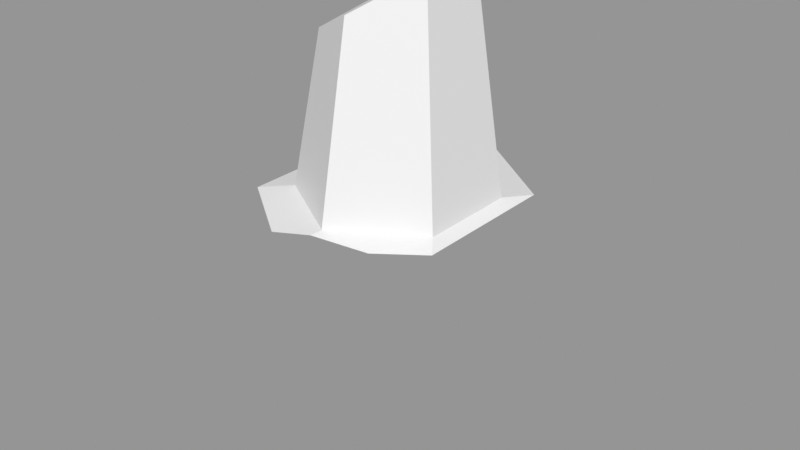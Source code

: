 # Source: Rock_Round_l_2C_05.blend  (saved by Blender 3.0.42; exported with 4.5.12 LTS)
import bpy
from mathutils import Matrix  # noqa: F401  (used for matrix-valued properties, if any)

bpy.ops.wm.read_factory_settings(use_empty=True)
scene = bpy.context.scene
scene.name = 'Scene'

# ---- images (referenced by path relative to the original .blend; pixels are not part of the script)
import os
ASSET_DIR = os.environ.get("B2B_ASSET_DIR", "")  # directory of the original .blend (textures are referenced by path, not embedded)
HERE = os.path.dirname(os.path.abspath(__file__))  # packed textures are extracted next to this script under _unpacked/

def load_image(name, relpath, width, height, colorspace="sRGB"):
    """Load a texture the original file referenced (path relative to the .blend, or extracted next to this script)."""
    p = next((c for c in (os.path.join(HERE, relpath), os.path.join(ASSET_DIR, relpath)) if relpath and os.path.exists(c)), "")
    if p:
        img = bpy.data.images.load(p, check_existing=True)
        img.name = name
    else:  # same state as the original file: an image datablock whose file is absent (Cycles renders it pink)
        img = bpy.data.images.new(name, width, height)
        img.source = "FILE"
        img.filepath = "//" + (relpath or name)
    img.colorspace_settings.name = colorspace
    return img
img_rocks_texture_atlas_1024x1024_png = load_image('Rocks_Texture_Atlas_1024x1024.png', 'Rocks_Texture_Atlas_1024x1024.png', 1024, 1024, 'sRGB')

# ---- materials (node trees are filled in below, after node groups)
mat_rocks_058 = bpy.data.materials.new('Rocks.058')
mat_rocks_058.use_transparent_shadow = False
mat_rocks_058.diffuse_color = (1.0, 1.0, 1.0, 1.0)
mat_rocks_058.roughness = 0.69
mat_rocks_058.specular_intensity = 0.0
mat_material_052 = bpy.data.materials.new('Material.052')
mat_material_052.use_transparent_shadow = False
mat_material_052.roughness = 0.5

# ---- material node trees
mat_rocks_058.use_nodes = True; mat_rocks_058.node_tree.nodes.clear()
_N = mat_rocks_058.node_tree.nodes; _L = mat_rocks_058.node_tree.links
n0 = _N.new('ShaderNodeBsdfPrincipled'); n0.name = 'Principled BSDF'; n0.location = (10, 300)
n0.distribution = 'GGX'
n0.subsurface_method = 'RANDOM_WALK_SKIN'
n0.inputs[2].default_value = 0.69
n0.inputs[3].default_value = 1.45
n0.inputs[4].default_value = 0.0
n0.inputs[13].default_value = 0.0
n1 = _N.new('ShaderNodeOutputMaterial'); n1.name = 'Material Output'; n1.location = (300, 300)
n2 = _N.new('ShaderNodeNormalMap'); n2.name = 'Normal Map'; n2.location = (-300, -300)
n2.label = 'Normal/Map'
n3 = _N.new('ShaderNodeTexImage'); n3.name = 'Image Texture'; n3.location = (-300, 600)
n3.image = img_rocks_texture_atlas_1024x1024_png
_L.new(n0.outputs[0], n1.inputs[0])
_L.new(n2.outputs[0], n0.inputs[5])
_L.new(n3.outputs[0], n0.inputs[0])
n1.is_active_output = True
mat_material_052.use_nodes = True; mat_material_052.node_tree.nodes.clear()
_N = mat_material_052.node_tree.nodes; _L = mat_material_052.node_tree.links
n0 = _N.new('ShaderNodeBsdfPrincipled'); n0.name = 'Principled BSDF'; n0.location = (10, 300)
n0.distribution = 'GGX'
n0.subsurface_method = 'RANDOM_WALK_SKIN'
n0.inputs[3].default_value = 1.45
n0.inputs[27].default_value = (0.0, 0.0, 0.0, 1.0)
n0.inputs[28].default_value = 1.0
n1 = _N.new('ShaderNodeOutputMaterial'); n1.name = 'Material Output'; n1.location = (300, 300)
n2 = _N.new('ShaderNodeNormalMap'); n2.name = 'Normal Map'; n2.location = (-300, -300)
n2.label = 'Normal/Map'
n2.inputs[0].default_value = 0.0
_L.new(n0.outputs[0], n1.inputs[0])
_L.new(n2.outputs[0], n0.inputs[5])
n1.is_active_output = True

# ---- meshes
me_rock_round_l_2c_05_002 = bpy.data.meshes.new('Rock_Round_l_2C_05.002')
me_rock_round_l_2c_05_002.from_pydata([(-0.1592, -0.1012, 0.1173), (-0.1541, 0.1041, 0.1136), (-0.1186, 0.2202, -0.08726), (-0.1186, 0.2202, 0.08775), (0.1211, 0.2202, 0.08775), (0.1211, 0.2202, -0.08726), (0.01353, 0.2275, -0.1047), (-0.07999, 0.2275, -0.04683), (-0.07999, 0.2275, 0.06884), (0.01353, 0.2275, 0.1267), (0.1071, 0.2275, 0.06884), (0.1071, 0.2275, -0.04683), (0.07766, 0.4527, 0.04395), (0.07766, 0.4527, -0.03503), (0.04004, 0.4527, 0.06722), (0.01379, 0.4348, 0.0868), (-0.05394, 0.4018, 0.05112), (-0.05293, 0.4152, -0.03327), (-0.1201, -0.1012, -0.1454), (-0.1592, -0.1012, -0.04781), (-0.133, 0.1041, -0.1285), (-0.1541, 0.1041, -0.07585), (-0.144, 0.1371, -0.1058), (-0.02154, 0.2202, -0.1582), (0.02156, 0.2202, -0.1599), (0.004085, 0.2219, -0.1584), (0.04749, 0.4527, -0.05369), (0.01372, 0.3849, -0.0836), (-0.01478, 0.4403, -0.05686), (0.00826, 0.4527, -0.0521), (-0.07539, -0.075, -0.178), (0.07629, -0.075, -0.1791), (0.03967, 0.1041, -0.1985), (-0.03802, 0.1041, -0.1979), (0.01968, 0.1274, -0.2027), (-0.01938, 0.1254, -0.202), (0.1616, -0.1012, -0.0359), (0.126, -0.1012, -0.1429), (0.1565, 0.1041, -0.03836), (0.1236, 0.1041, -0.1372), (0.134, 0.1777, -0.09675), (-0.06539, -0.075, 0.1858), (-0.07021, 0.1041, 0.1749), (-0.03185, 0.2202, 0.1511), (0.07176, 0.2202, 0.1237), (0.01032, 0.2256, 0.1393), (0.1616, -0.1012, 0.03784), (0.1565, 0.1041, 0.04012), (0.1318, 0.1851, 0.09559), (0.1245, 0.1454, 0.1186), (0.1237, -0.075, 0.1359)], [], [(25, 24, 34), (48, 44, 49), (3, 2, 22), (4, 11, 10), (29, 27, 28), (10, 9, 44), (3, 7, 2), (12, 13, 26), (12, 14, 15), (17, 28, 27), (27, 26, 13), (23, 25, 34, 35), (12, 10, 11, 13), (48, 4, 44), (24, 6, 11, 5), (39, 40, 38), (0, 41, 42, 1), (21, 22, 20), (10, 12, 15, 9), (4, 5, 11), (25, 23, 6), (30, 18, 20, 33), (29, 26, 27), (45, 44, 9), (4, 10, 44), (3, 8, 7), (19, 0, 1, 21), (30, 33, 32, 31), (18, 19, 21, 20), (29, 28, 15, 14), (7, 6, 23, 2), (43, 9, 8, 3), (7, 17, 27, 6), (42, 49, 45, 43), (39, 37, 31, 32), (3, 1, 42, 43), (38, 40, 48, 47), (47, 49, 50, 46), (1, 3, 22, 21), (13, 11, 27), (6, 27, 11), (16, 8, 9, 15), (24, 25, 6), (50, 49, 42, 41), (32, 34, 39), (24, 5, 40), (14, 12, 26, 29), (20, 22, 35, 33), (16, 17, 7, 8), (40, 5, 4, 48), (43, 45, 9), (34, 24, 40, 39), (32, 33, 35, 34), (23, 35, 22, 2), (44, 45, 49), (28, 17, 16, 15), (47, 48, 49), (36, 37, 39, 38), (47, 46, 36, 38), (41, 0, 46, 50), (0, 19, 36, 46), (19, 18, 37, 36), (18, 30, 31, 37)])
me_rock_round_l_2c_05_002.polygons.foreach_set('use_smooth', [True] * 63)
me_rock_round_l_2c_05_002.polygons.foreach_set('material_index', [0, 0, 0, 1, 1, 1, 1, 1, 1, 1, 1, 0, 1, 0, 1, 0, 0, 0, 1, 1, 1, 0, 1, 1, 1, 1, 0, 0, 0, 1, 1, 1, 1, 0, 0, 0, 0, 0, 0, 1, 1, 1, 1, 0, 0, 0, 1, 0, 1, 0, 1, 0, 0, 0, 0, 1, 0, 0, 0, 0, 0, 0, 0])
_k = set([(0, 1), (0, 19), (0, 41), (0, 46), (1, 3), (1, 21), (1, 42), (2, 3), (2, 7), (2, 22), (2, 23), (3, 8), (3, 43), (4, 5), (4, 10), (4, 44), (4, 48), (5, 11), (5, 24), (5, 40), (6, 7), (6, 11), (6, 25), (6, 27), (7, 8), (7, 17), (8, 9), (8, 16), (9, 10), (9, 15), (9, 43), (9, 44), (9, 45), (10, 11), (10, 12), (10, 44), (11, 13), (12, 13), (12, 14), (13, 26), (14, 15), (14, 29), (15, 16), (16, 17), (17, 27), (17, 28), (18, 19), (18, 20), (18, 30), (18, 37), (19, 21), (20, 21), (20, 22), (20, 33), (21, 22), (23, 25), (23, 35), (24, 25), (24, 34), (26, 27), (26, 29), (27, 28), (28, 29), (30, 31), (30, 33), (31, 32), (31, 37), (32, 33), (32, 34), (32, 39), (33, 35), (34, 35), (36, 37), (36, 38), (36, 46), (37, 39), (38, 39), (38, 40), (38, 47), (39, 40), (41, 42), (41, 50), (42, 43), (42, 49), (43, 45), (44, 45), (44, 49), (46, 47), (46, 50), (47, 48), (47, 49), (48, 49), (49, 50)])
me_rock_round_l_2c_05_002.attributes.new('sharp_edge', 'BOOLEAN', 'EDGE').data.foreach_set('value', [ (min(e.vertices), max(e.vertices)) in _k for e in me_rock_round_l_2c_05_002.edges])
_uv = me_rock_round_l_2c_05_002.uv_layers.new(name='UVMap')
_uv.uv.foreach_set('vector', [13.32, 14.87, 13.3, 14.87, 13.32, 14.76, 12.98, 14.83, 12.92, 14.88, 12.95, 14.79, 12.7, 14.95, 12.54, 15.05, 12.47, 14.98, 14.81, 2.772, 14.88, 2.894, 14.81, 2.797, 15.04, 2.824, 15.11, 2.792, 15.06, 2.844, 14.81, 2.797, 14.7, 2.804, 14.75, 2.77, 14.61, 2.919, 14.72, 3.009, 14.72, 3.068, 14.92, 2.814, 14.99, 2.77, 15.03, 2.787, 12.55, 15.09, 12.6, 15.09, 12.63, 15.11, 12.79, 15.1, 12.83, 15.05, 12.89, 15.09, 12.37, 15.1, 12.44, 15.05, 12.47, 15.07, 13.35, 14.88, 13.32, 14.87, 13.32, 14.76, 13.36, 14.77, 12.55, 15.09, 12.52, 15.32, 12.4, 15.29, 12.47, 15.07, 12.98, 14.83, 12.98, 14.87, 12.92, 14.88, 14.88, 3.043, 14.84, 3.0, 14.88, 2.894, 14.92, 2.918, 13.21, 14.73, 13.17, 14.81, 13.11, 14.74, 12.56, 14.64, 12.69, 14.62, 12.74, 14.8, 12.64, 14.83, 12.48, 14.93, 12.47, 14.98, 12.43, 14.97, 12.52, 15.32, 12.55, 15.09, 12.63, 15.11, 12.64, 15.33, 14.81, 2.772, 14.92, 2.918, 14.88, 2.894, 14.87, 3.052, 14.84, 3.068, 14.84, 3.0, 13.45, 14.57, 13.51, 14.55, 13.5, 14.78, 13.38, 14.75, 15.04, 2.824, 15.03, 2.787, 15.11, 2.792, 14.69, 2.795, 14.75, 2.77, 14.7, 2.804, 14.81, 2.772, 14.81, 2.797, 14.75, 2.77, 14.61, 2.919, 14.65, 2.911, 14.72, 3.009, 12.4, 14.72, 12.56, 14.64, 12.64, 14.83, 12.48, 14.93, 13.45, 14.57, 13.38, 14.75, 13.31, 14.74, 13.28, 14.55, 12.3, 14.78, 12.4, 14.72, 12.48, 14.93, 12.43, 14.97, 15.04, 2.824, 15.06, 2.844, 14.92, 2.902, 14.92, 2.863, 14.72, 3.009, 14.84, 3.0, 14.84, 3.068, 14.72, 3.068, 14.64, 2.81, 14.7, 2.804, 14.65, 2.911, 14.61, 2.919, 12.87, 15.28, 12.79, 15.1, 12.89, 15.09, 12.97, 15.23, 12.74, 14.8, 12.95, 14.79, 12.86, 14.91, 12.81, 14.91, 13.21, 14.73, 13.22, 14.52, 13.28, 14.55, 13.31, 14.74, 12.7, 14.95, 12.64, 14.83, 12.74, 14.8, 12.81, 14.91, 13.11, 14.74, 13.17, 14.81, 12.98, 14.83, 13.03, 14.74, 13.03, 14.74, 12.95, 14.79, 12.9, 14.57, 13.01, 14.53, 12.64, 14.83, 12.7, 14.95, 12.47, 14.98, 12.48, 14.93, 12.47, 15.07, 12.4, 15.29, 12.37, 15.1, 12.3, 15.25, 12.37, 15.1, 12.4, 15.29, 12.71, 15.14, 12.75, 15.32, 12.64, 15.33, 12.63, 15.11, 14.88, 3.043, 14.87, 3.052, 14.84, 3.0, 12.9, 14.57, 12.95, 14.79, 12.74, 14.8, 12.69, 14.62, 13.31, 14.74, 13.32, 14.76, 13.21, 14.73, 13.3, 14.87, 13.17, 14.86, 13.17, 14.81, 14.92, 2.863, 14.92, 2.814, 15.03, 2.787, 15.04, 2.824, 13.5, 14.78, 13.52, 14.82, 13.36, 14.77, 13.38, 14.75, 12.71, 15.14, 12.79, 15.1, 12.87, 15.28, 12.75, 15.32, 13.17, 14.81, 13.17, 14.86, 12.98, 14.87, 12.98, 14.83, 14.64, 2.81, 14.69, 2.795, 14.7, 2.804, 13.32, 14.76, 13.3, 14.87, 13.17, 14.81, 13.21, 14.73, 13.31, 14.74, 13.38, 14.75, 13.36, 14.77, 13.32, 14.76, 13.35, 14.88, 13.36, 14.77, 13.52, 14.82, 13.48, 14.91, 12.92, 14.88, 12.86, 14.91, 12.95, 14.79, 15.06, 2.844, 15.07, 2.897, 14.99, 2.95, 14.92, 2.902, 13.03, 14.74, 12.98, 14.83, 12.95, 14.79, 13.09, 14.52, 13.22, 14.52, 13.21, 14.73, 13.11, 14.74, 13.03, 14.74, 13.01, 14.53, 13.09, 14.52, 13.11, 14.74, 12.97, 15.31, 12.97, 15.19, 13.24, 15.4, 13.13, 15.44, 12.97, 15.19, 13.11, 15.08, 13.3, 15.36, 13.24, 15.4, 13.11, 15.08, 13.21, 15.05, 13.37, 15.26, 13.3, 15.36, 13.21, 15.05, 13.28, 15.06, 13.37, 15.19, 13.37, 15.26])
me_rock_round_l_2c_05_002.materials.append(mat_rocks_058)
me_rock_round_l_2c_05_002.materials.append(mat_material_052)
me_rock_round_l_2c_05_002.use_remesh_fix_poles = True
me_rock_round_l_2c_05_002.use_remesh_preserve_attributes = False
me_rock_round_l_2c_05_002.update()
me_rock_round_l_2c_05_002.normals_split_custom_set([tuple(v) for v in zip(*[iter([-0.03683, 0.4188, -0.9074, -0.03683, 0.4188, -0.9074, -0.03683, 0.4188, -0.9074, 0.5548, 0.3388, 0.7599, 0.5548, 0.3388, 0.7599, 0.5548, 0.3388, 0.7599, -0.9564, 0.292, 3.303e-08, -0.9564, 0.292, 0.0, -0.9564, 0.292, 2.495e-08, 0.4589, 0.8885, 0.0, 0.4589, 0.8885, 0.0, 0.4589, 0.8885, 0.0, -0.03683, 0.4188, -0.9074, -0.03683, 0.4188, -0.9074, -0.03683, 0.4188, -0.9074, 0.1309, 0.9685, 0.2117, 0.1309, 0.9685, 0.2117, 0.1309, 0.9685, 0.2117, -0.1839, 0.9829, 1.405e-07, -0.1839, 0.9829, 2.256e-08, -0.1839, 0.9829, 0.0, 0.0, 1.0, 0.0, 0.0, 1.0, 0.0, 0.0, 1.0, 0.0, 0.5192, 0.1587, 0.8398, 0.5193, 0.158, 0.8398, 0.5192, 0.1587, 0.8398, -0.5703, 0.1001, -0.8153, -0.5703, 0.1001, -0.8153, -0.5703, 0.1001, -0.8153, 0.5226, 0.1125, -0.8451, 0.5226, 0.1125, -0.8451, 0.5226, 0.1125, -0.8451, -0.03683, 0.4188, -0.9074, -0.03683, 0.4188, -0.9074, -0.03683, 0.4188, -0.9074, -0.03683, 0.4188, -0.9074, 0.9916, 0.1294, 0.0, 0.9916, 0.1294, 0.0, 0.9916, 0.1294, 0.0, 0.9916, 0.1294, 0.0, 0.5548, 0.3388, 0.7599, 0.5548, 0.3388, 0.7599, 0.5548, 0.3388, 0.7599, 0.08725, 0.9879, -0.1286, 0.08595, 0.989, -0.1201, 0.08734, 0.9878, -0.1292, 0.08734, 0.9878, -0.1292, 0.9481, 0.03891, -0.3155, 0.9481, 0.03891, -0.3155, 0.9481, 0.03891, -0.3155, -0.5924, 0.03115, 0.805, -0.5924, 0.03115, 0.805, -0.5924, 0.03115, 0.805, -0.5924, 0.03115, 0.805, -0.927, -0.05457, -0.371, -0.927, -0.05457, -0.371, -0.927, -0.05457, -0.371, 0.5189, 0.1606, 0.8396, 0.5192, 0.1587, 0.8398, 0.5192, 0.1587, 0.8398, 0.5189, 0.1606, 0.8396, 0.4589, 0.8885, 0.0, 0.4589, 0.8885, 0.0, 0.4589, 0.8885, 0.0, -0.06633, 0.9937, -0.09083, -0.06643, 0.9936, -0.09167, -0.06657, 0.9935, -0.09279, -0.5933, 0.0315, -0.8044, -0.5933, 0.0315, -0.8044, -0.5933, 0.0315, -0.8044, -0.5933, 0.0315, -0.8044, -0.03683, 0.4188, -0.9074, -0.03683, 0.4188, -0.9074, -0.03683, 0.4188, -0.9074, 0.1301, 0.9754, 0.1781, 0.1301, 0.9754, 0.1781, 0.1301, 0.9754, 0.1781, 0.1732, 0.9559, 0.2372, 0.1732, 0.9559, 0.2372, 0.1732, 0.9559, 0.2372, -0.1839, 0.9829, 1.405e-07, -0.1839, 0.9829, 1.882e-07, -0.1839, 0.9829, 2.256e-08, -0.9997, 0.0248, 4.202e-08, -0.9997, 0.0248, 4.202e-08, -0.9997, 0.0248, 4.202e-08, -0.9997, 0.0248, 4.202e-08, -0.007279, -0.1086, -0.9941, -0.007279, -0.1086, -0.9941, -0.007279, -0.1086, -0.9941, -0.007279, -0.1086, -0.9941, -0.9281, -0.02771, -0.3714, -0.9281, -0.02771, -0.3714, -0.9281, -0.02771, -0.3714, -0.9281, -0.02771, -0.3714, -0.4888, 0.8626, 0.1302, -0.4888, 0.8626, 0.1302, -0.4888, 0.8626, 0.1302, -0.4888, 0.8626, 0.1302, -0.06747, 0.9927, -0.0999, -0.06657, 0.9935, -0.09279, -0.06643, 0.9936, -0.09167, -0.06747, 0.9927, -0.0999, -0.09592, 0.9851, 0.1427, -0.09592, 0.9851, 0.1427, -0.09592, 0.9851, 0.1427, -0.09592, 0.9851, 0.1427, -0.5387, 0.1261, -0.833, -0.5387, 0.1261, -0.833, -0.5387, 0.1261, -0.833, -0.5387, 0.1261, -0.833, 0.2537, 0.1128, 0.9607, 0.2538, 0.1128, 0.9607, 0.2538, 0.1128, 0.9607, 0.2537, 0.1128, 0.9607, 0.5935, 0.03174, -0.8042, 0.5935, 0.03174, -0.8042, 0.5935, 0.03174, -0.8042, 0.5935, 0.03174, -0.8042, -0.5548, 0.3388, 0.7599, -0.5548, 0.3388, 0.7599, -0.5548, 0.3388, 0.7599, -0.5548, 0.3388, 0.7599, 0.9564, 0.292, 0.0, 0.9564, 0.292, 0.0, 0.9564, 0.292, 0.0, 0.9564, 0.292, 0.0, 0.9324, 0.0221, 0.3608, 0.9324, 0.0221, 0.3608, 0.9324, 0.0221, 0.3608, 0.9324, 0.0221, 0.3608, -0.9564, 0.292, 4.329e-08, -0.9564, 0.292, 3.303e-08, -0.9564, 0.292, 2.495e-08, -0.9564, 0.292, 4.329e-08, 0.5226, 0.1125, -0.8451, 0.5226, 0.1125, -0.8451, 0.5226, 0.1125, -0.8451, 0.5226, 0.1125, -0.8451, 0.5226, 0.1125, -0.8451, 0.5226, 0.1125, -0.8451, -0.5196, 0.1623, 0.8388, -0.5196, 0.1623, 0.8388, -0.5196, 0.1623, 0.8388, -0.5196, 0.1623, 0.8388, 0.08725, 0.9879, -0.1286, 0.08549, 0.9894, -0.1171, 0.08595, 0.989, -0.1201, 0.259, 0.07067, 0.9633, 0.259, 0.07067, 0.9633, 0.259, 0.07067, 0.9633, 0.259, 0.07067, 0.9633, 0.5548, 0.3388, -0.7599, 0.5548, 0.3388, -0.7599, 0.5548, 0.3388, -0.7599, 0.5548, 0.3388, -0.7599, 0.5548, 0.3388, -0.7599, 0.5548, 0.3388, -0.7599, 0.0, 1.0, 0.0, 0.0, 1.0, 0.0, 0.0, 1.0, 0.0, 0.0, 1.0, 0.0, -0.5548, 0.3388, -0.7599, -0.5548, 0.3388, -0.7599, -0.5548, 0.3388, -0.7599, -0.5548, 0.3388, -0.7599, -0.9894, 0.1452, 0.004652, -0.9894, 0.1452, 0.004652, -0.9894, 0.1452, 0.004652, -0.9894, 0.1452, 0.004652, 0.9564, 0.292, 0.0, 0.9564, 0.292, 0.0, 0.9564, 0.292, 0.0, 0.9564, 0.292, 0.0, -0.0906, 0.9881, 0.1241, -0.0906, 0.9881, 0.1241, -0.0906, 0.9881, 0.1241, 0.5548, 0.3388, -0.7599, 0.5548, 0.3388, -0.7599, 0.5548, 0.3388, -0.7599, 0.5548, 0.3388, -0.7599, -0.007197, -0.1847, -0.9828, -0.007197, -0.1847, -0.9828, -0.007197, -0.1847, -0.9828, -0.007197, -0.1847, -0.9828, -0.5548, 0.3388, -0.7599, -0.5548, 0.3388, -0.7599, -0.5548, 0.3388, -0.7599, -0.5548, 0.3388, -0.7599, 0.2538, 0.1128, 0.9607, 0.2538, 0.1128, 0.9607, 0.2538, 0.1128, 0.9607, -0.4888, 0.8626, 0.1302, -0.4888, 0.8626, 0.1302, -0.4888, 0.8626, 0.1302, -0.4888, 0.8626, 0.1302, 0.9321, 0.03766, 0.3603, 0.9321, 0.03766, 0.3603, 0.9321, 0.03766, 0.3603, 0.9487, 0.01975, -0.3157, 0.9487, 0.01975, -0.3157, 0.9487, 0.01975, -0.3157, 0.9487, 0.01975, -0.3157, 0.9997, 0.0248, 0.0, 0.9997, 0.0248, 0.0, 0.9997, 0.0248, 0.0, 0.9997, 0.0248, 0.0, 0.07042, -0.9582, 0.2774, 0.07042, -0.9582, 0.2774, 0.07042, -0.9582, 0.2774, 0.07042, -0.9582, 0.2774, 0.0, -1.0, 0.0, 0.0, -1.0, 1.428e-08, 0.0, -1.0, 1.381e-08, 0.0, -1.0, 0.0, 0.0, -1.0, 1.428e-08, 0.0, -1.0, 3.212e-08, 0.0, -1.0, 3.212e-08, 0.0, -1.0, 1.381e-08, 0.002144, -0.7966, -0.6045, 0.002144, -0.7966, -0.6045, 0.002144, -0.7966, -0.6045, 0.002144, -0.7966, -0.6045])] * 3)])

# ---- objects
ob_rock_round_l_2c_05 = bpy.data.objects.new('Rock_Round_l_2C_05', me_rock_round_l_2c_05_002)

# ---- transforms, parenting, visibility, modifiers, constraints
ob_rock_round_l_2c_05.location = (0.0, 0.0, 0.0)
ob_rock_round_l_2c_05.rotation_euler = (1.571, -0.0, 0.0)
ob_rock_round_l_2c_05.color = (0.8, 0.8, 0.8, 1.0)

# ---- collection membership
scene.collection.objects.link(ob_rock_round_l_2c_05)

# ---- scene / render settings (as saved in the file)
scene.frame_start = 1; scene.frame_end = 250; scene.frame_set(1)
scene.render.engine = 'BLENDER_EEVEE_NEXT'
scene.cycles.sampling_pattern = 'TABULATED_SOBOL'
scene.cycles.use_light_tree = False
scene.view_settings.view_transform = 'Standard'
bpy.context.view_layer.update()

# ---- added for rendering (the .blend has no active camera and no usable light): camera, sun + grey world if the file has none
cam_auto = bpy.data.cameras.new('AutoCamera')
cam_auto.lens = 50.0
cam_auto.sensor_width = 36.0
cam_auto.clip_end = 1000.0
ob_auto_camera = bpy.data.objects.new('AutoCamera', cam_auto)
scene.collection.objects.link(ob_auto_camera)
ob_auto_camera.location = (0.693916, -0.822818, 0.729921)
ob_auto_camera.rotation_euler = (1.09748, -7.21219e-08, 0.694738)
scene.camera = ob_auto_camera
light_auto_sun = bpy.data.lights.new('AutoSun', 'SUN')
light_auto_sun.energy = 3.0
light_auto_sun.angle = 0.0523599
ob_auto_sun = bpy.data.objects.new('AutoSun', light_auto_sun)
scene.collection.objects.link(ob_auto_sun)
ob_auto_sun.rotation_euler = (0.872665, 0.174533, 0.523599)
if scene.world is None:
    world_auto = bpy.data.worlds.new('AutoWorld')
    world_auto.color = (0.3, 0.3, 0.3)
    scene.world = world_auto
bpy.context.view_layer.update()
